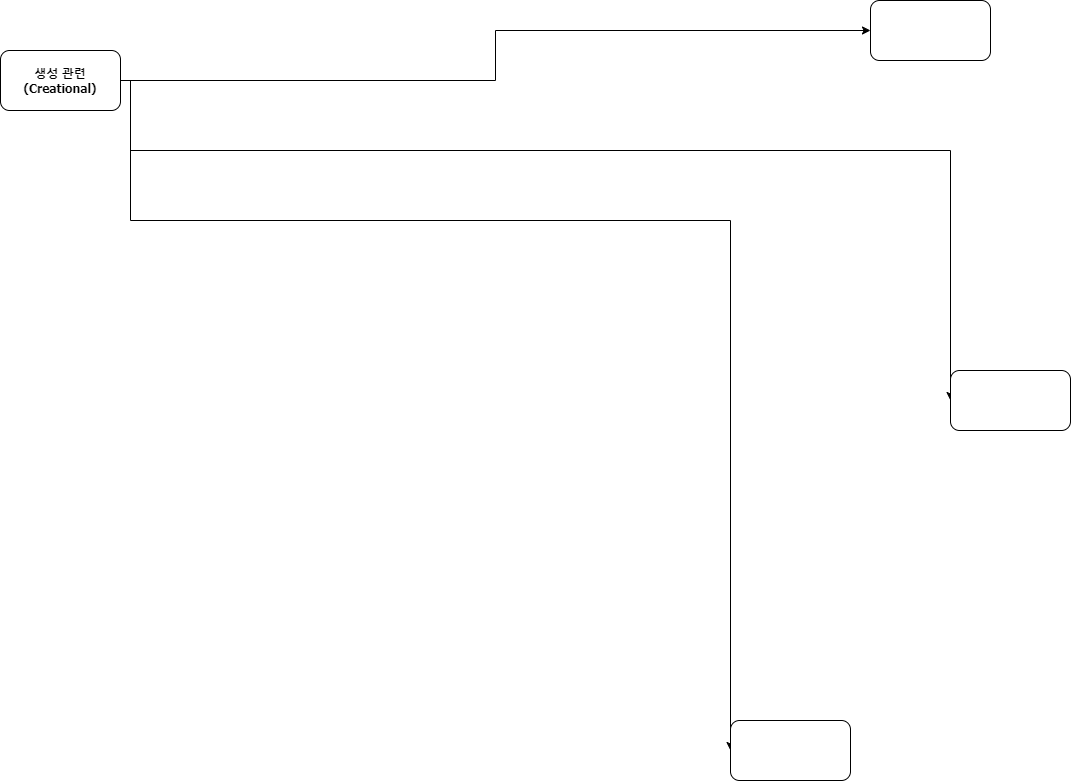

The diagram above was exported from draw.io. Its source (the exported page's mxGraphModel, read from the mxfile embedded in the PNG):
<mxGraphModel dx="1671" dy="1995" grid="1" gridSize="10" guides="1" tooltips="1" connect="1" arrows="1" fold="1" page="1" pageScale="1" pageWidth="1100" pageHeight="850" background="none" math="0" shadow="0">
  <root>
    <mxCell id="0" />
    <mxCell id="1" parent="0" />
    <mxCell id="cMtus77-c8_eMkwJzpi4-82" value="" style="edgeStyle=orthogonalEdgeStyle;rounded=0;orthogonalLoop=1;jettySize=auto;html=1;fontFamily=Tahoma;fontSize=12;" edge="1" parent="1" source="cMtus77-c8_eMkwJzpi4-80" target="cMtus77-c8_eMkwJzpi4-81">
      <mxGeometry relative="1" as="geometry" />
    </mxCell>
    <mxCell id="cMtus77-c8_eMkwJzpi4-87" style="edgeStyle=orthogonalEdgeStyle;rounded=0;orthogonalLoop=1;jettySize=auto;html=1;exitX=1;exitY=0.5;exitDx=0;exitDy=0;fontFamily=Tahoma;fontSize=12;entryX=0;entryY=0.5;entryDx=0;entryDy=0;" edge="1" parent="1" source="cMtus77-c8_eMkwJzpi4-80" target="cMtus77-c8_eMkwJzpi4-86">
      <mxGeometry relative="1" as="geometry">
        <mxPoint x="150" y="190" as="targetPoint" />
        <Array as="points">
          <mxPoint x="150" y="50" />
          <mxPoint x="150" y="190" />
        </Array>
      </mxGeometry>
    </mxCell>
    <mxCell id="cMtus77-c8_eMkwJzpi4-80" value="&lt;b&gt;생성 관련&lt;br&gt;(Creational)&lt;/b&gt;" style="rounded=1;whiteSpace=wrap;html=1;labelBackgroundColor=none;fontFamily=Tahoma;fontSize=12;" vertex="1" parent="1">
      <mxGeometry x="20" y="20" width="120" height="60" as="geometry" />
    </mxCell>
    <mxCell id="cMtus77-c8_eMkwJzpi4-84" value="" style="edgeStyle=orthogonalEdgeStyle;rounded=0;orthogonalLoop=1;jettySize=auto;html=1;fontFamily=Tahoma;fontSize=12;exitX=1;exitY=0.5;exitDx=0;exitDy=0;entryX=0;entryY=0.5;entryDx=0;entryDy=0;" edge="1" parent="1" source="cMtus77-c8_eMkwJzpi4-80" target="cMtus77-c8_eMkwJzpi4-83">
      <mxGeometry relative="1" as="geometry">
        <mxPoint x="240" y="120" as="targetPoint" />
        <Array as="points">
          <mxPoint x="150" y="50" />
          <mxPoint x="150" y="120" />
        </Array>
      </mxGeometry>
    </mxCell>
    <mxCell id="cMtus77-c8_eMkwJzpi4-81" value="" style="whiteSpace=wrap;html=1;fontFamily=Tahoma;rounded=1;labelBackgroundColor=none;" vertex="1" parent="1">
      <mxGeometry x="890" y="-30" width="120" height="60" as="geometry" />
    </mxCell>
    <mxCell id="cMtus77-c8_eMkwJzpi4-83" value="" style="whiteSpace=wrap;html=1;fontFamily=Tahoma;rounded=1;labelBackgroundColor=none;" vertex="1" parent="1">
      <mxGeometry x="970" y="340" width="120" height="60" as="geometry" />
    </mxCell>
    <mxCell id="cMtus77-c8_eMkwJzpi4-86" value="" style="whiteSpace=wrap;html=1;fontFamily=Tahoma;rounded=1;labelBackgroundColor=none;" vertex="1" parent="1">
      <mxGeometry x="750" y="690" width="120" height="60" as="geometry" />
    </mxCell>
  </root>
</mxGraphModel>